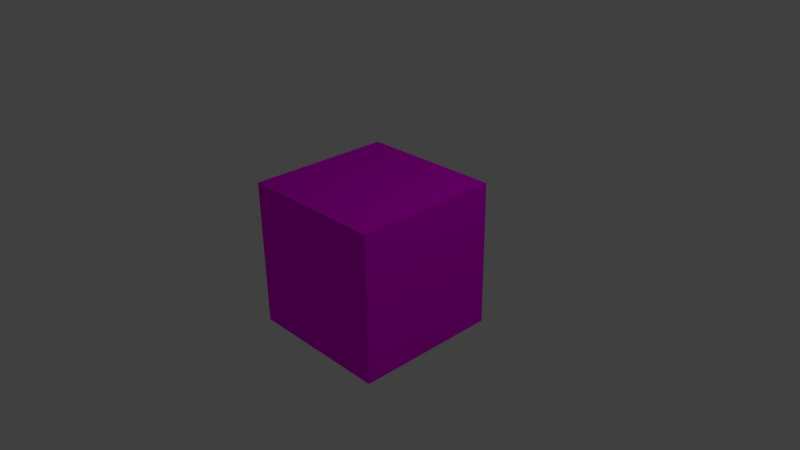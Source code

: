 # Source: imgcube.blend  (saved by Blender 2.74.0; exported with 4.5.12 LTS)
import bpy
from mathutils import Matrix  # noqa: F401  (used for matrix-valued properties, if any)

bpy.ops.wm.read_factory_settings(use_empty=True)
scene = bpy.context.scene
scene.name = 'Scene'

# ---- collections
col_collection_1 = bpy.data.collections.new('Collection 1'); scene.collection.children.link(col_collection_1)

# ---- images (referenced by path relative to the original .blend; pixels are not part of the script)
import os
ASSET_DIR = os.environ.get("B2B_ASSET_DIR", "")  # directory of the original .blend (textures are referenced by path, not embedded)
HERE = os.path.dirname(os.path.abspath(__file__))  # packed textures are extracted next to this script under _unpacked/

def load_image(name, relpath, width, height, colorspace="sRGB"):
    """Load a texture the original file referenced (path relative to the .blend, or extracted next to this script)."""
    p = next((c for c in (os.path.join(HERE, relpath), os.path.join(ASSET_DIR, relpath)) if relpath and os.path.exists(c)), "")
    if p:
        img = bpy.data.images.load(p, check_existing=True)
        img.name = name
    else:  # same state as the original file: an image datablock whose file is absent (Cycles renders it pink)
        img = bpy.data.images.new(name, width, height)
        img.source = "FILE"
        img.filepath = "//" + (relpath or name)
    img.colorspace_settings.name = colorspace
    return img
img_clmhao8_jpg = load_image('CLmHaO8.jpg', 'CLmHaO8.jpg', 1024, 1024, 'sRGB')

# ---- materials (node trees are filled in below, after node groups)
mat_material = bpy.data.materials.new('Material')
mat_material.alpha_threshold = 0.0
mat_material.roughness = 0.5
mat_material.line_color = (0.0, 0.0, 0.0, 1.0)
mat_texturematerial = bpy.data.materials.new('textureMaterial')
mat_texturematerial.alpha_threshold = 0.0
mat_texturematerial.roughness = 0.5

# ---- material node trees
mat_texturematerial.use_nodes = True; mat_texturematerial.node_tree.nodes.clear()
_N = mat_texturematerial.node_tree.nodes; _L = mat_texturematerial.node_tree.links
n0 = _N.new('ShaderNodeOutputMaterial'); n0.name = 'Material Output'; n0.location = (300, 300)
n1 = _N.new('ShaderNodeBsdfDiffuse'); n1.name = 'Diffuse BSDF'; n1.location = (10, 300)
n2 = _N.new('ShaderNodeTexImage'); n2.name = 'Image Texture'; n2.location = (-180, 300)
n2.width = 140
n2.image = img_clmhao8_jpg
_L.new(n1.outputs[0], n0.inputs[0])
_L.new(n2.outputs[0], n1.inputs[0])
n0.is_active_output = True

# ---- world
world_world = bpy.data.worlds.new('World'); scene.world = world_world
world_world.color = (0.05088, 0.05088, 0.05088)
world_world.use_sun_shadow = False
world_world.sun_shadow_jitter_overblur = 0.0
world_world.cycles.sampling_method = 'MANUAL'
world_world.cycles.sample_map_resolution = 256

# ---- cameras
cam_camera = bpy.data.cameras.new('Camera')
cam_camera.clip_end = 100.0
cam_camera.lens = 35.0
cam_camera.sensor_width = 32.0
cam_camera.sensor_height = 18.0
cam_camera.ortho_scale = 7.314
cam_camera.dof.focus_distance = 0.0

# ---- lights
light_lamp = bpy.data.lights.new('Lamp', 'POINT')
light_lamp.transmission_factor = 0.0
light_lamp.cutoff_distance = 30.0
light_lamp.energy = 100.0
light_lamp.shadow_buffer_clip_start = 1.001
light_lamp.shadow_soft_size = 0.1
light_lamp.shadow_maximum_resolution = 0.006
light_lamp.use_absolute_resolution = True
light_lamp.cycles.use_multiple_importance_sampling = False

# ---- meshes
me_cube = bpy.data.meshes.new('Cube')
me_cube.from_pydata([(1.0, 1.0, -1.0), (1.0, -1.0, -1.0), (-1.0, -1.0, -1.0), (-1.0, 1.0, -1.0), (1.0, 1.0, 1.0), (1.0, -1.0, 1.0), (-1.0, -1.0, 1.0), (-1.0, 1.0, 1.0)], [], [(0, 1, 2, 3), (4, 7, 6, 5), (0, 4, 5, 1), (1, 5, 6, 2), (2, 6, 7, 3), (4, 0, 3, 7)])
me_cube.polygons.foreach_set('material_index', [1, 1, 1, 1, 1, 1])
_uv = me_cube.uv_layers.new(name='UVMap')
_uv.uv.foreach_set('vector', [1.325e-08, 0.6667, 0.2222, 0.6667, 0.2222, 1.0, 0.0, 1.0, 0.4445, 0.3333, 0.4445, 0.6667, 0.2222, 0.6667, 0.2222, 0.3333, 0.4445, 0.3333, 0.2222, 0.3333, 0.2222, 0.0, 0.4445, 1.987e-08, 1.987e-08, 0.3333, 0.0, 1.291e-07, 0.2222, 0.0, 0.2222, 0.3333, 0.6667, 0.3333, 0.4445, 0.3333, 0.4445, 8.941e-08, 0.6667, 0.0, 0.0, 0.3333, 0.2222, 0.3333, 0.2222, 0.6667, 1.987e-08, 0.6667])
me_cube.materials.append(mat_material)
me_cube.materials.append(mat_texturematerial)
me_cube.use_remesh_preserve_volume = False
me_cube.use_remesh_preserve_attributes = False
me_cube.use_mirror_vertex_groups = False
me_cube.update()

# ---- objects
ob_cube = bpy.data.objects.new('Cube', me_cube)
ob_lamp = bpy.data.objects.new('Lamp', light_lamp)
ob_camera = bpy.data.objects.new('Camera', cam_camera)

# ---- transforms, parenting, visibility, modifiers, constraints
ob_cube.location = (0.0, 0.0, 0.0)
ob_cube.lock_rotations_4d = False
ob_cube.empty_display_type = 'ARROWS'
ob_cube.lineart.crease_threshold = 0.0
ob_lamp.location = (4.076, 1.005, 5.904)
ob_lamp.rotation_euler = (0.6503, 0.05522, 1.866)
ob_lamp.lock_rotations_4d = False
ob_lamp.empty_display_type = 'ARROWS'
ob_lamp.color = (0.0, 0.0, 0.0, 0.0)
ob_lamp.lineart.crease_threshold = 0.0
ob_camera.location = (7.481, -6.508, 5.344)
ob_camera.rotation_euler = (1.109, 0.01082, 0.8149)
ob_camera.lock_rotations_4d = False
ob_camera.empty_display_type = 'ARROWS'
ob_camera.color = (0.0, 0.0, 0.0, 0.0)
ob_camera.display_type = 'WIRE'
ob_camera.lineart.crease_threshold = 0.0

# ---- collection membership
col_collection_1.objects.link(ob_cube)
col_collection_1.objects.link(ob_lamp)
col_collection_1.objects.link(ob_camera)

# ---- scene / render settings (as saved in the file)
scene.camera = ob_camera
scene.frame_start = 1; scene.frame_end = 250; scene.frame_set(1)
scene.render.engine = 'CYCLES'
scene.render.resolution_percentage = 50
scene.render.dither_intensity = 0.0
scene.cycles.use_denoising = False
scene.cycles.samples = 10
scene.cycles.sampling_pattern = 'TABULATED_SOBOL'
scene.cycles.light_sampling_threshold = 0.0
scene.cycles.use_adaptive_sampling = False
scene.cycles.use_light_tree = False
scene.cycles.blur_glossy = 0.0
scene.cycles.pixel_filter_type = 'GAUSSIAN'
scene.cycles.sample_clamp_indirect = 0.0
scene.view_settings.view_transform = 'Standard'
bpy.context.view_layer.update()
